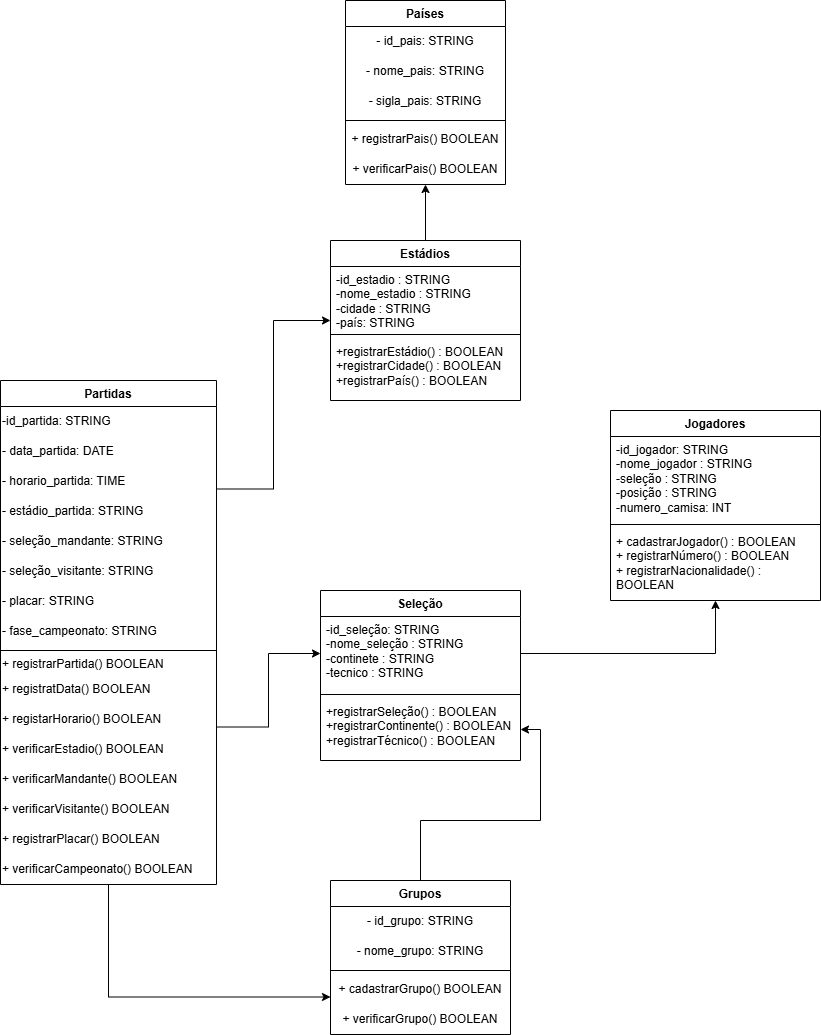

The diagram above was exported from draw.io. Its source (the exported page's mxGraphModel, read from the mxfile embedded in the PNG):
<mxGraphModel dx="1860" dy="2304" grid="1" gridSize="10" guides="1" tooltips="1" connect="1" arrows="1" fold="1" page="1" pageScale="1" pageWidth="827" pageHeight="1169" background="light-dark(#FFFFFF,#006666)" math="0" shadow="0">
  <root>
    <mxCell id="0" />
    <mxCell id="1" parent="0" />
    <mxCell id="JKZtlHWqldQLXR1lmmyC-1" parent="1" style="swimlane;fontStyle=1;align=center;verticalAlign=top;childLayout=stackLayout;horizontal=1;startSize=26;horizontalStack=0;resizeParent=1;resizeParentMax=0;resizeLast=0;collapsible=1;marginBottom=0;whiteSpace=wrap;html=1;" value="Partidas" vertex="1">
      <mxGeometry height="504" width="216" x="-130" y="-20" as="geometry" />
    </mxCell>
    <mxCell id="JKZtlHWqldQLXR1lmmyC-5" parent="JKZtlHWqldQLXR1lmmyC-1" style="text;html=1;whiteSpace=wrap;strokeColor=none;fillColor=none;align=left;verticalAlign=middle;rounded=0;" value="-id_partida: STRING" vertex="1">
      <mxGeometry height="30" width="216" y="26" as="geometry" />
    </mxCell>
    <mxCell id="JKZtlHWqldQLXR1lmmyC-6" parent="JKZtlHWqldQLXR1lmmyC-1" style="text;html=1;whiteSpace=wrap;strokeColor=none;fillColor=none;align=left;verticalAlign=middle;rounded=0;" value="- data_partida: DATE" vertex="1">
      <mxGeometry height="30" width="216" y="56" as="geometry" />
    </mxCell>
    <mxCell id="JKZtlHWqldQLXR1lmmyC-7" parent="JKZtlHWqldQLXR1lmmyC-1" style="text;html=1;whiteSpace=wrap;strokeColor=none;fillColor=none;align=left;verticalAlign=middle;rounded=0;" value="- horario_partida: TIME" vertex="1">
      <mxGeometry height="30" width="216" y="86" as="geometry" />
    </mxCell>
    <mxCell id="JKZtlHWqldQLXR1lmmyC-8" parent="JKZtlHWqldQLXR1lmmyC-1" style="text;html=1;whiteSpace=wrap;strokeColor=none;fillColor=none;align=left;verticalAlign=middle;rounded=0;" value="&lt;div style=&quot;&quot;&gt;&lt;span style=&quot;background-color: transparent; color: light-dark(rgb(0, 0, 0), rgb(255, 255, 255));&quot;&gt;- estádio_partida: STRING&lt;/span&gt;&lt;/div&gt;" vertex="1">
      <mxGeometry height="30" width="216" y="116" as="geometry" />
    </mxCell>
    <mxCell id="JKZtlHWqldQLXR1lmmyC-9" parent="JKZtlHWqldQLXR1lmmyC-1" style="text;html=1;whiteSpace=wrap;strokeColor=none;fillColor=none;align=left;verticalAlign=middle;rounded=0;" value="- seleção_mandante: STRING" vertex="1">
      <mxGeometry height="30" width="216" y="146" as="geometry" />
    </mxCell>
    <mxCell id="JKZtlHWqldQLXR1lmmyC-10" parent="JKZtlHWqldQLXR1lmmyC-1" style="text;html=1;whiteSpace=wrap;strokeColor=none;fillColor=none;align=left;verticalAlign=middle;rounded=0;" value="- seleção_visitante: STRING" vertex="1">
      <mxGeometry height="30" width="216" y="176" as="geometry" />
    </mxCell>
    <mxCell id="JKZtlHWqldQLXR1lmmyC-11" parent="JKZtlHWqldQLXR1lmmyC-1" style="text;html=1;whiteSpace=wrap;strokeColor=none;fillColor=none;align=left;verticalAlign=middle;rounded=0;" value="- placar: STRING" vertex="1">
      <mxGeometry height="30" width="216" y="206" as="geometry" />
    </mxCell>
    <mxCell id="JKZtlHWqldQLXR1lmmyC-12" parent="JKZtlHWqldQLXR1lmmyC-1" style="text;html=1;whiteSpace=wrap;strokeColor=none;fillColor=none;align=left;verticalAlign=middle;rounded=0;" value="- fase_campeonato: STRING" vertex="1">
      <mxGeometry height="30" width="216" y="236" as="geometry" />
    </mxCell>
    <mxCell id="JKZtlHWqldQLXR1lmmyC-3" parent="JKZtlHWqldQLXR1lmmyC-1" style="line;strokeWidth=1;fillColor=none;align=left;verticalAlign=middle;spacingTop=-1;spacingLeft=3;spacingRight=3;rotatable=0;labelPosition=right;points=[];portConstraint=eastwest;strokeColor=inherit;" value="" vertex="1">
      <mxGeometry height="8" width="216" y="266" as="geometry" />
    </mxCell>
    <mxCell id="JKZtlHWqldQLXR1lmmyC-16" parent="JKZtlHWqldQLXR1lmmyC-1" style="text;html=1;whiteSpace=wrap;strokeColor=none;fillColor=none;align=left;verticalAlign=middle;rounded=0;" value="+ registrarPartida() BOOLEAN" vertex="1">
      <mxGeometry height="20" width="216" y="274" as="geometry" />
    </mxCell>
    <mxCell id="JKZtlHWqldQLXR1lmmyC-17" parent="JKZtlHWqldQLXR1lmmyC-1" style="text;html=1;whiteSpace=wrap;strokeColor=none;fillColor=none;align=left;verticalAlign=middle;rounded=0;" value="+ registratData() BOOLEAN" vertex="1">
      <mxGeometry height="30" width="216" y="294" as="geometry" />
    </mxCell>
    <mxCell id="JKZtlHWqldQLXR1lmmyC-18" parent="JKZtlHWqldQLXR1lmmyC-1" style="text;html=1;whiteSpace=wrap;strokeColor=none;fillColor=none;align=left;verticalAlign=middle;rounded=0;" value="+ registarHorario() BOOLEAN" vertex="1">
      <mxGeometry height="30" width="216" y="324" as="geometry" />
    </mxCell>
    <mxCell id="JKZtlHWqldQLXR1lmmyC-19" parent="JKZtlHWqldQLXR1lmmyC-1" style="text;html=1;whiteSpace=wrap;strokeColor=none;fillColor=none;align=left;verticalAlign=middle;rounded=0;" value="+ verificarEstadio() BOOLEAN" vertex="1">
      <mxGeometry height="30" width="216" y="354" as="geometry" />
    </mxCell>
    <mxCell id="JKZtlHWqldQLXR1lmmyC-20" parent="JKZtlHWqldQLXR1lmmyC-1" style="text;html=1;whiteSpace=wrap;strokeColor=none;fillColor=none;align=left;verticalAlign=middle;rounded=0;" value="+ verificarMandante() BOOLEAN" vertex="1">
      <mxGeometry height="30" width="216" y="384" as="geometry" />
    </mxCell>
    <mxCell id="JKZtlHWqldQLXR1lmmyC-21" parent="JKZtlHWqldQLXR1lmmyC-1" style="text;html=1;whiteSpace=wrap;strokeColor=none;fillColor=none;align=left;verticalAlign=middle;rounded=0;" value="+ verificarVisitante() BOOLEAN" vertex="1">
      <mxGeometry height="30" width="216" y="414" as="geometry" />
    </mxCell>
    <mxCell id="JKZtlHWqldQLXR1lmmyC-22" parent="JKZtlHWqldQLXR1lmmyC-1" style="text;html=1;whiteSpace=wrap;strokeColor=none;fillColor=none;align=left;verticalAlign=middle;rounded=0;" value="+ registrarPlacar() BOOLEAN" vertex="1">
      <mxGeometry height="30" width="216" y="444" as="geometry" />
    </mxCell>
    <mxCell id="JKZtlHWqldQLXR1lmmyC-23" parent="JKZtlHWqldQLXR1lmmyC-1" style="text;html=1;whiteSpace=wrap;strokeColor=none;fillColor=none;align=left;verticalAlign=middle;rounded=0;" value="+ verificarCampeonato() BOOLEAN" vertex="1">
      <mxGeometry height="30" width="216" y="474" as="geometry" />
    </mxCell>
    <mxCell id="JKZtlHWqldQLXR1lmmyC-24" parent="1" style="swimlane;fontStyle=1;align=center;verticalAlign=top;childLayout=stackLayout;horizontal=1;startSize=26;horizontalStack=0;resizeParent=1;resizeParentMax=0;resizeLast=0;collapsible=1;marginBottom=0;whiteSpace=wrap;html=1;" value="Países" vertex="1">
      <mxGeometry height="184" width="160" x="215" y="-400" as="geometry" />
    </mxCell>
    <mxCell id="JKZtlHWqldQLXR1lmmyC-28" parent="JKZtlHWqldQLXR1lmmyC-24" style="text;html=1;whiteSpace=wrap;strokeColor=none;fillColor=none;align=center;verticalAlign=middle;rounded=0;" value="- id_pais: STRING" vertex="1">
      <mxGeometry height="30" width="160" y="26" as="geometry" />
    </mxCell>
    <mxCell id="JKZtlHWqldQLXR1lmmyC-29" parent="JKZtlHWqldQLXR1lmmyC-24" style="text;html=1;whiteSpace=wrap;strokeColor=none;fillColor=none;align=center;verticalAlign=middle;rounded=0;" value="- nome_pais: STRING" vertex="1">
      <mxGeometry height="30" width="160" y="56" as="geometry" />
    </mxCell>
    <mxCell id="JKZtlHWqldQLXR1lmmyC-30" parent="JKZtlHWqldQLXR1lmmyC-24" style="text;html=1;whiteSpace=wrap;strokeColor=none;fillColor=none;align=center;verticalAlign=middle;rounded=0;" value="- sigla_pais: STRING" vertex="1">
      <mxGeometry height="30" width="160" y="86" as="geometry" />
    </mxCell>
    <mxCell id="JKZtlHWqldQLXR1lmmyC-26" parent="JKZtlHWqldQLXR1lmmyC-24" style="line;strokeWidth=1;fillColor=none;align=left;verticalAlign=middle;spacingTop=-1;spacingLeft=3;spacingRight=3;rotatable=0;labelPosition=right;points=[];portConstraint=eastwest;strokeColor=inherit;" value="" vertex="1">
      <mxGeometry height="8" width="160" y="116" as="geometry" />
    </mxCell>
    <mxCell id="JKZtlHWqldQLXR1lmmyC-31" parent="JKZtlHWqldQLXR1lmmyC-24" style="text;html=1;whiteSpace=wrap;strokeColor=none;fillColor=none;align=center;verticalAlign=middle;rounded=0;" value="+ registrarPais() BOOLEAN" vertex="1">
      <mxGeometry height="30" width="160" y="124" as="geometry" />
    </mxCell>
    <mxCell id="JKZtlHWqldQLXR1lmmyC-32" parent="JKZtlHWqldQLXR1lmmyC-24" style="text;html=1;whiteSpace=wrap;strokeColor=none;fillColor=none;align=center;verticalAlign=middle;rounded=0;" value="+ verificarPais() BOOLEAN" vertex="1">
      <mxGeometry height="30" width="160" y="154" as="geometry" />
    </mxCell>
    <mxCell id="rbCPK_eW1QTbEayfGHAm-20" edge="1" parent="1" source="JKZtlHWqldQLXR1lmmyC-33" style="edgeStyle=orthogonalEdgeStyle;rounded=0;orthogonalLoop=1;jettySize=auto;html=1;exitX=0.5;exitY=0;exitDx=0;exitDy=0;" target="rbCPK_eW1QTbEayfGHAm-4">
      <mxGeometry relative="1" as="geometry" />
    </mxCell>
    <mxCell id="JKZtlHWqldQLXR1lmmyC-33" parent="1" style="swimlane;fontStyle=1;align=center;verticalAlign=top;childLayout=stackLayout;horizontal=1;startSize=26;horizontalStack=0;resizeParent=1;resizeParentMax=0;resizeLast=0;collapsible=1;marginBottom=0;whiteSpace=wrap;html=1;" value="Grupos" vertex="1">
      <mxGeometry height="154" width="180" x="200" y="480" as="geometry" />
    </mxCell>
    <mxCell id="JKZtlHWqldQLXR1lmmyC-37" parent="JKZtlHWqldQLXR1lmmyC-33" style="text;html=1;whiteSpace=wrap;strokeColor=none;fillColor=none;align=center;verticalAlign=middle;rounded=0;" value="- id_grupo: STRING" vertex="1">
      <mxGeometry height="30" width="180" y="26" as="geometry" />
    </mxCell>
    <mxCell id="JKZtlHWqldQLXR1lmmyC-38" parent="JKZtlHWqldQLXR1lmmyC-33" style="text;html=1;whiteSpace=wrap;strokeColor=none;fillColor=none;align=center;verticalAlign=middle;rounded=0;" value="- nome_grupo: STRING" vertex="1">
      <mxGeometry height="30" width="180" y="56" as="geometry" />
    </mxCell>
    <mxCell id="JKZtlHWqldQLXR1lmmyC-35" parent="JKZtlHWqldQLXR1lmmyC-33" style="line;strokeWidth=1;fillColor=none;align=left;verticalAlign=middle;spacingTop=-1;spacingLeft=3;spacingRight=3;rotatable=0;labelPosition=right;points=[];portConstraint=eastwest;strokeColor=inherit;" value="" vertex="1">
      <mxGeometry height="8" width="180" y="86" as="geometry" />
    </mxCell>
    <mxCell id="JKZtlHWqldQLXR1lmmyC-39" parent="JKZtlHWqldQLXR1lmmyC-33" style="text;html=1;whiteSpace=wrap;strokeColor=none;fillColor=none;align=center;verticalAlign=middle;rounded=0;" value="+ cadastrarGrupo() BOOLEAN" vertex="1">
      <mxGeometry height="30" width="180" y="94" as="geometry" />
    </mxCell>
    <mxCell id="JKZtlHWqldQLXR1lmmyC-41" parent="JKZtlHWqldQLXR1lmmyC-33" style="text;html=1;whiteSpace=wrap;strokeColor=none;fillColor=none;align=center;verticalAlign=middle;rounded=0;" value="+ verificarGrupo() BOOLEAN" vertex="1">
      <mxGeometry height="30" width="180" y="124" as="geometry" />
    </mxCell>
    <mxCell id="rbCPK_eW1QTbEayfGHAm-17" edge="1" parent="1" source="JKZtlHWqldQLXR1lmmyC-46" style="edgeStyle=orthogonalEdgeStyle;rounded=0;orthogonalLoop=1;jettySize=auto;html=1;exitX=0.5;exitY=0;exitDx=0;exitDy=0;entryX=0.5;entryY=1;entryDx=0;entryDy=0;" target="JKZtlHWqldQLXR1lmmyC-32">
      <mxGeometry relative="1" as="geometry" />
    </mxCell>
    <mxCell id="JKZtlHWqldQLXR1lmmyC-46" parent="1" style="swimlane;fontStyle=1;align=center;verticalAlign=top;childLayout=stackLayout;horizontal=1;startSize=26;horizontalStack=0;resizeParent=1;resizeParentMax=0;resizeLast=0;collapsible=1;marginBottom=0;whiteSpace=wrap;html=1;" value="Estádios" vertex="1">
      <mxGeometry height="160" width="190" x="200" y="-160" as="geometry" />
    </mxCell>
    <mxCell id="JKZtlHWqldQLXR1lmmyC-47" parent="JKZtlHWqldQLXR1lmmyC-46" style="text;strokeColor=none;fillColor=none;align=left;verticalAlign=top;spacingLeft=4;spacingRight=4;overflow=hidden;rotatable=0;points=[[0,0.5],[1,0.5]];portConstraint=eastwest;whiteSpace=wrap;html=1;" value="-id_estadio : STRING&lt;div&gt;-nome_estadio : STRING&lt;/div&gt;&lt;div&gt;-cidade : STRING&lt;/div&gt;&lt;div&gt;-país: STRING&lt;/div&gt;&lt;div&gt;&lt;br&gt;&lt;div&gt;&lt;br&gt;&lt;/div&gt;&lt;/div&gt;" vertex="1">
      <mxGeometry height="64" width="190" y="26" as="geometry" />
    </mxCell>
    <mxCell id="JKZtlHWqldQLXR1lmmyC-48" parent="JKZtlHWqldQLXR1lmmyC-46" style="line;strokeWidth=1;fillColor=none;align=left;verticalAlign=middle;spacingTop=-1;spacingLeft=3;spacingRight=3;rotatable=0;labelPosition=right;points=[];portConstraint=eastwest;strokeColor=inherit;" value="" vertex="1">
      <mxGeometry height="8" width="190" y="90" as="geometry" />
    </mxCell>
    <mxCell id="JKZtlHWqldQLXR1lmmyC-49" parent="JKZtlHWqldQLXR1lmmyC-46" style="text;strokeColor=none;fillColor=none;align=left;verticalAlign=top;spacingLeft=4;spacingRight=4;overflow=hidden;rotatable=0;points=[[0,0.5],[1,0.5]];portConstraint=eastwest;whiteSpace=wrap;html=1;" value="+registrarEstádio() : BOOLEAN&lt;div&gt;+registrarCidade() : BOOLEAN&lt;/div&gt;&lt;div&gt;+registrarPaís() : BOOLEAN&lt;/div&gt;" vertex="1">
      <mxGeometry height="62" width="190" y="98" as="geometry" />
    </mxCell>
    <mxCell id="rbCPK_eW1QTbEayfGHAm-1" parent="1" style="swimlane;fontStyle=1;align=center;verticalAlign=top;childLayout=stackLayout;horizontal=1;startSize=26;horizontalStack=0;resizeParent=1;resizeParentMax=0;resizeLast=0;collapsible=1;marginBottom=0;whiteSpace=wrap;html=1;" value="Seleção" vertex="1">
      <mxGeometry height="170" width="200" x="190" y="190" as="geometry" />
    </mxCell>
    <mxCell id="rbCPK_eW1QTbEayfGHAm-2" parent="rbCPK_eW1QTbEayfGHAm-1" style="text;strokeColor=none;fillColor=none;align=left;verticalAlign=top;spacingLeft=4;spacingRight=4;overflow=hidden;rotatable=0;points=[[0,0.5],[1,0.5]];portConstraint=eastwest;whiteSpace=wrap;html=1;" value="-id_seleção: STRING&lt;div&gt;-nome_seleção : STRING&lt;/div&gt;&lt;div&gt;-continete : STRING&lt;/div&gt;&lt;div&gt;-tecnico : STRING&lt;/div&gt;" vertex="1">
      <mxGeometry height="74" width="200" y="26" as="geometry" />
    </mxCell>
    <mxCell id="rbCPK_eW1QTbEayfGHAm-3" parent="rbCPK_eW1QTbEayfGHAm-1" style="line;strokeWidth=1;fillColor=none;align=left;verticalAlign=middle;spacingTop=-1;spacingLeft=3;spacingRight=3;rotatable=0;labelPosition=right;points=[];portConstraint=eastwest;strokeColor=inherit;" value="" vertex="1">
      <mxGeometry height="8" width="200" y="100" as="geometry" />
    </mxCell>
    <mxCell id="rbCPK_eW1QTbEayfGHAm-4" parent="rbCPK_eW1QTbEayfGHAm-1" style="text;strokeColor=none;fillColor=none;align=left;verticalAlign=top;spacingLeft=4;spacingRight=4;overflow=hidden;rotatable=0;points=[[0,0.5],[1,0.5]];portConstraint=eastwest;whiteSpace=wrap;html=1;" value="+registrarSeleção() : BOOLEAN&lt;div&gt;+registrarContinente() : BOOLEAN&lt;/div&gt;&lt;div&gt;+registrarTécnico() : BOOLEAN&lt;/div&gt;" vertex="1">
      <mxGeometry height="62" width="200" y="108" as="geometry" />
    </mxCell>
    <mxCell id="rbCPK_eW1QTbEayfGHAm-7" parent="1" style="swimlane;fontStyle=1;align=center;verticalAlign=top;childLayout=stackLayout;horizontal=1;startSize=26;horizontalStack=0;resizeParent=1;resizeParentMax=0;resizeLast=0;collapsible=1;marginBottom=0;whiteSpace=wrap;html=1;" value="Jogadores" vertex="1">
      <mxGeometry height="190" width="210" x="480" y="10" as="geometry" />
    </mxCell>
    <mxCell id="rbCPK_eW1QTbEayfGHAm-8" parent="rbCPK_eW1QTbEayfGHAm-7" style="text;strokeColor=none;fillColor=none;align=left;verticalAlign=top;spacingLeft=4;spacingRight=4;overflow=hidden;rotatable=0;points=[[0,0.5],[1,0.5]];portConstraint=eastwest;whiteSpace=wrap;html=1;" value="-id_jogador: STRING&lt;div&gt;-nome_jogador : STRING&lt;/div&gt;&lt;div&gt;-seleção : STRING&lt;/div&gt;&lt;div&gt;-posição : STRING&lt;/div&gt;&lt;div&gt;-numero_camisa: INT&lt;/div&gt;" vertex="1">
      <mxGeometry height="84" width="210" y="26" as="geometry" />
    </mxCell>
    <mxCell id="rbCPK_eW1QTbEayfGHAm-9" parent="rbCPK_eW1QTbEayfGHAm-7" style="line;strokeWidth=1;fillColor=none;align=left;verticalAlign=middle;spacingTop=-1;spacingLeft=3;spacingRight=3;rotatable=0;labelPosition=right;points=[];portConstraint=eastwest;strokeColor=inherit;" value="" vertex="1">
      <mxGeometry height="8" width="210" y="110" as="geometry" />
    </mxCell>
    <mxCell id="rbCPK_eW1QTbEayfGHAm-10" parent="rbCPK_eW1QTbEayfGHAm-7" style="text;strokeColor=none;fillColor=none;align=left;verticalAlign=top;spacingLeft=4;spacingRight=4;overflow=hidden;rotatable=0;points=[[0,0.5],[1,0.5]];portConstraint=eastwest;whiteSpace=wrap;html=1;" value="+ cadastrarJogador() : BOOLEAN&lt;div&gt;+ registrarNúmero() : BOOLEAN&lt;/div&gt;&lt;div&gt;+ registrarNacionalidade() : BOOLEAN&lt;/div&gt;" vertex="1">
      <mxGeometry height="72" width="210" y="118" as="geometry" />
    </mxCell>
    <mxCell id="rbCPK_eW1QTbEayfGHAm-14" edge="1" parent="1" source="JKZtlHWqldQLXR1lmmyC-7" style="edgeStyle=orthogonalEdgeStyle;rounded=0;orthogonalLoop=1;jettySize=auto;html=1;exitX=1;exitY=0.75;exitDx=0;exitDy=0;entryX=0;entryY=0.5;entryDx=0;entryDy=0;" target="JKZtlHWqldQLXR1lmmyC-46">
      <mxGeometry relative="1" as="geometry" />
    </mxCell>
    <mxCell id="rbCPK_eW1QTbEayfGHAm-15" edge="1" parent="1" source="JKZtlHWqldQLXR1lmmyC-18" style="edgeStyle=orthogonalEdgeStyle;rounded=0;orthogonalLoop=1;jettySize=auto;html=1;exitX=1;exitY=0.75;exitDx=0;exitDy=0;entryX=0;entryY=0.5;entryDx=0;entryDy=0;" target="rbCPK_eW1QTbEayfGHAm-2">
      <mxGeometry relative="1" as="geometry" />
    </mxCell>
    <mxCell id="rbCPK_eW1QTbEayfGHAm-16" edge="1" parent="1" source="rbCPK_eW1QTbEayfGHAm-2" style="edgeStyle=orthogonalEdgeStyle;rounded=0;orthogonalLoop=1;jettySize=auto;html=1;exitX=1;exitY=0.5;exitDx=0;exitDy=0;entryX=0.5;entryY=1;entryDx=0;entryDy=0;" target="rbCPK_eW1QTbEayfGHAm-7">
      <mxGeometry relative="1" as="geometry" />
    </mxCell>
    <mxCell id="rbCPK_eW1QTbEayfGHAm-19" edge="1" parent="1" source="JKZtlHWqldQLXR1lmmyC-23" style="edgeStyle=orthogonalEdgeStyle;rounded=0;orthogonalLoop=1;jettySize=auto;html=1;exitX=0.5;exitY=1;exitDx=0;exitDy=0;entryX=0;entryY=0.75;entryDx=0;entryDy=0;" target="JKZtlHWqldQLXR1lmmyC-39">
      <mxGeometry relative="1" as="geometry" />
    </mxCell>
  </root>
</mxGraphModel>